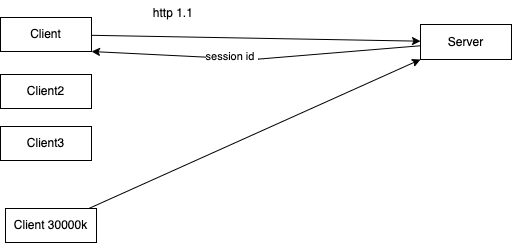

The diagram above was exported from draw.io. Its source (the exported page's mxGraphModel, read from the mxfile embedded in the PNG):
<mxGraphModel dx="796" dy="532" grid="0" gridSize="10" guides="1" tooltips="1" connect="1" arrows="1" fold="1" page="0" pageScale="1" pageWidth="827" pageHeight="1169" math="0" shadow="0">
  <root>
    <mxCell id="0" />
    <mxCell id="1" parent="0" />
    <mxCell id="10" style="edgeStyle=none;html=1;entryX=1;entryY=1;entryDx=0;entryDy=0;" edge="1" parent="1" source="2" target="3">
      <mxGeometry relative="1" as="geometry">
        <Array as="points">
          <mxPoint x="593" y="324" />
        </Array>
      </mxGeometry>
    </mxCell>
    <mxCell id="11" value="session id&amp;nbsp;" style="edgeLabel;html=1;align=center;verticalAlign=middle;resizable=0;points=[];" vertex="1" connectable="0" parent="10">
      <mxGeometry x="0.1522" y="-2" relative="1" as="geometry">
        <mxPoint as="offset" />
      </mxGeometry>
    </mxCell>
    <mxCell id="2" value="Server" style="rounded=0;whiteSpace=wrap;html=1;" vertex="1" parent="1">
      <mxGeometry x="760" y="289" width="91" height="35" as="geometry" />
    </mxCell>
    <mxCell id="4" style="edgeStyle=none;html=1;" edge="1" parent="1" source="3" target="2">
      <mxGeometry relative="1" as="geometry" />
    </mxCell>
    <mxCell id="3" value="Client" style="rounded=0;whiteSpace=wrap;html=1;" vertex="1" parent="1">
      <mxGeometry x="340" y="282" width="91" height="34" as="geometry" />
    </mxCell>
    <mxCell id="5" value="Client2" style="rounded=0;whiteSpace=wrap;html=1;" vertex="1" parent="1">
      <mxGeometry x="340" y="339" width="91" height="34" as="geometry" />
    </mxCell>
    <mxCell id="6" value="Client3" style="rounded=0;whiteSpace=wrap;html=1;" vertex="1" parent="1">
      <mxGeometry x="340" y="391" width="91" height="34" as="geometry" />
    </mxCell>
    <mxCell id="8" style="edgeStyle=none;html=1;entryX=0;entryY=1;entryDx=0;entryDy=0;" edge="1" parent="1" source="7" target="2">
      <mxGeometry relative="1" as="geometry" />
    </mxCell>
    <mxCell id="7" value="Client 30000k" style="rounded=0;whiteSpace=wrap;html=1;" vertex="1" parent="1">
      <mxGeometry x="345" y="473" width="91" height="34" as="geometry" />
    </mxCell>
    <mxCell id="9" value="http 1.1&amp;nbsp;" style="text;html=1;align=center;verticalAlign=middle;resizable=0;points=[];autosize=1;strokeColor=none;fillColor=none;" vertex="1" parent="1">
      <mxGeometry x="483" y="265" width="61" height="26" as="geometry" />
    </mxCell>
  </root>
</mxGraphModel>